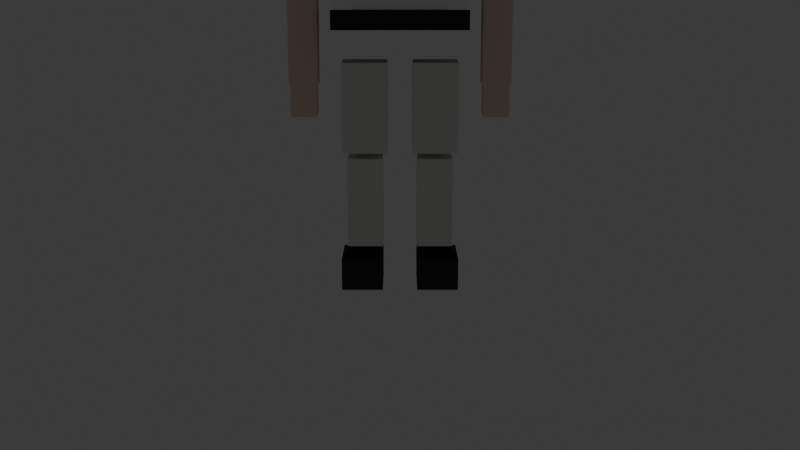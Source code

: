 # Source: karateguy.blend  (saved by Blender 5.1.30; exported with 4.5.12 LTS)
import bpy
from mathutils import Matrix  # noqa: F401  (used for matrix-valued properties, if any)

bpy.ops.wm.read_factory_settings(use_empty=True)
scene = bpy.context.scene
scene.name = 'Scene'

# ---- collections
col_karateguy = bpy.data.collections.new('KarateGuy'); scene.collection.children.link(col_karateguy)

# ---- materials (node trees are filled in below, after node groups)
mat_skin = bpy.data.materials.new('skin')
mat_hair = bpy.data.materials.new('hair')
mat_gi = bpy.data.materials.new('gi')
mat_black = bpy.data.materials.new('black')
mat_pants = bpy.data.materials.new('pants')

# ---- material node trees
mat_skin.use_nodes = True; mat_skin.node_tree.nodes.clear()
_N = mat_skin.node_tree.nodes; _L = mat_skin.node_tree.links
n0 = _N.new('ShaderNodeBsdfPrincipled'); n0.name = 'Principled BSDF'; n0.location = (-200, 100)
n0.inputs[0].default_value = (0.9, 0.7, 0.55, 1.0)
n0.inputs[2].default_value = 1.0
n1 = _N.new('ShaderNodeOutputMaterial'); n1.name = 'Material Output'; n1.location = (200, 100)
_L.new(n0.outputs[0], n1.inputs[0])
n1.is_active_output = True
mat_hair.use_nodes = True; mat_hair.node_tree.nodes.clear()
_N = mat_hair.node_tree.nodes; _L = mat_hair.node_tree.links
n0 = _N.new('ShaderNodeBsdfPrincipled'); n0.name = 'Principled BSDF'; n0.location = (-200, 100)
n0.inputs[0].default_value = (0.18, 0.1, 0.06, 1.0)
n0.inputs[2].default_value = 1.0
n0.inputs[13].default_value = 0.0
n1 = _N.new('ShaderNodeOutputMaterial'); n1.name = 'Material Output'; n1.location = (200, 100)
_L.new(n0.outputs[0], n1.inputs[0])
n1.is_active_output = True
mat_gi.use_nodes = True; mat_gi.node_tree.nodes.clear()
_N = mat_gi.node_tree.nodes; _L = mat_gi.node_tree.links
n0 = _N.new('ShaderNodeBsdfPrincipled'); n0.name = 'Principled BSDF'; n0.location = (-200, 100)
n0.inputs[0].default_value = (0.95, 0.95, 0.92, 1.0)
n0.inputs[2].default_value = 1.0
n0.inputs[13].default_value = 0.0
n1 = _N.new('ShaderNodeOutputMaterial'); n1.name = 'Material Output'; n1.location = (200, 100)
_L.new(n0.outputs[0], n1.inputs[0])
n1.is_active_output = True
mat_black.use_nodes = True; mat_black.node_tree.nodes.clear()
_N = mat_black.node_tree.nodes; _L = mat_black.node_tree.links
n0 = _N.new('ShaderNodeBsdfPrincipled'); n0.name = 'Principled BSDF'; n0.location = (-200, 100)
n0.inputs[0].default_value = (0.05, 0.05, 0.05, 1.0)
n0.inputs[2].default_value = 1.0
n0.inputs[13].default_value = 0.0
n1 = _N.new('ShaderNodeOutputMaterial'); n1.name = 'Material Output'; n1.location = (200, 100)
_L.new(n0.outputs[0], n1.inputs[0])
n1.is_active_output = True
mat_pants.use_nodes = True; mat_pants.node_tree.nodes.clear()
_N = mat_pants.node_tree.nodes; _L = mat_pants.node_tree.links
n0 = _N.new('ShaderNodeBsdfPrincipled'); n0.name = 'Principled BSDF'; n0.location = (-200, 100)
n0.inputs[0].default_value = (0.85, 0.85, 0.8, 1.0)
n0.inputs[2].default_value = 1.0
n0.inputs[13].default_value = 0.0
n1 = _N.new('ShaderNodeOutputMaterial'); n1.name = 'Material Output'; n1.location = (200, 100)
_L.new(n0.outputs[0], n1.inputs[0])
n1.is_active_output = True

# ---- world
world_world = bpy.data.worlds.new('World'); scene.world = world_world
world_world.use_nodes = True; world_world.node_tree.nodes.clear()
_N = world_world.node_tree.nodes; _L = world_world.node_tree.links
n0 = _N.new('ShaderNodeOutputWorld'); n0.name = 'World Output'; n0.location = (200, 100)
n1 = _N.new('ShaderNodeBackground'); n1.name = 'Background'; n1.location = (-200, 100)
n1.inputs[0].default_value = (0.05088, 0.05088, 0.05088, 1.0)
_L.new(n1.outputs[0], n0.inputs[0])
n0.is_active_output = True
world_world.color = (0.05088, 0.05088, 0.05088)
world_world.sun_shadow_jitter_overblur = 0.0

# ---- cameras
cam_camera_002 = bpy.data.cameras.new('Camera.002')

# ---- lights
light_sun_001 = bpy.data.lights.new('Sun.001', 'SUN')
light_sun_001.energy = 3.0

# ---- meshes
me_cube_018 = bpy.data.meshes.new('Cube.018')
me_cube_018.from_pydata([(-0.5, -0.5, -0.5), (-0.5, -0.5, 0.5), (-0.5, 0.5, -0.5), (-0.5, 0.5, 0.5), (0.5, -0.5, -0.5), (0.5, -0.5, 0.5), (0.5, 0.5, -0.5), (0.5, 0.5, 0.5)], [], [(0, 1, 3, 2), (2, 3, 7, 6), (6, 7, 5, 4), (4, 5, 1, 0), (2, 6, 4, 0), (7, 3, 1, 5)])
_uv = me_cube_018.uv_layers.new(name='UVMap')
_uv.uv.foreach_set('vector', [0.375, 0.0, 0.625, 0.0, 0.625, 0.25, 0.375, 0.25, 0.375, 0.25, 0.625, 0.25, 0.625, 0.5, 0.375, 0.5, 0.375, 0.5, 0.625, 0.5, 0.625, 0.75, 0.375, 0.75, 0.375, 0.75, 0.625, 0.75, 0.625, 1.0, 0.375, 1.0, 0.125, 0.5, 0.375, 0.5, 0.375, 0.75, 0.125, 0.75, 0.625, 0.5, 0.875, 0.5, 0.875, 0.75, 0.625, 0.75])
me_cube_018.materials.append(mat_skin)
me_cube_018.update()
me_cube_019 = bpy.data.meshes.new('Cube.019')
me_cube_019.from_pydata([(-0.5, -0.5, -0.5), (-0.5, -0.5, 0.5), (-0.5, 0.5, -0.5), (-0.5, 0.5, 0.5), (0.5, -0.5, -0.5), (0.5, -0.5, 0.5), (0.5, 0.5, -0.5), (0.5, 0.5, 0.5)], [], [(0, 1, 3, 2), (2, 3, 7, 6), (6, 7, 5, 4), (4, 5, 1, 0), (2, 6, 4, 0), (7, 3, 1, 5)])
_uv = me_cube_019.uv_layers.new(name='UVMap')
_uv.uv.foreach_set('vector', [0.375, 0.0, 0.625, 0.0, 0.625, 0.25, 0.375, 0.25, 0.375, 0.25, 0.625, 0.25, 0.625, 0.5, 0.375, 0.5, 0.375, 0.5, 0.625, 0.5, 0.625, 0.75, 0.375, 0.75, 0.375, 0.75, 0.625, 0.75, 0.625, 1.0, 0.375, 1.0, 0.125, 0.5, 0.375, 0.5, 0.375, 0.75, 0.125, 0.75, 0.625, 0.5, 0.875, 0.5, 0.875, 0.75, 0.625, 0.75])
me_cube_019.materials.append(mat_hair)
me_cube_019.update()
me_cube_020 = bpy.data.meshes.new('Cube.020')
me_cube_020.from_pydata([(-0.5, -0.5, -0.5), (-0.5, -0.5, 0.5), (-0.5, 0.5, -0.5), (-0.5, 0.5, 0.5), (0.5, -0.5, -0.5), (0.5, -0.5, 0.5), (0.5, 0.5, -0.5), (0.5, 0.5, 0.5)], [], [(0, 1, 3, 2), (2, 3, 7, 6), (6, 7, 5, 4), (4, 5, 1, 0), (2, 6, 4, 0), (7, 3, 1, 5)])
_uv = me_cube_020.uv_layers.new(name='UVMap')
_uv.uv.foreach_set('vector', [0.375, 0.0, 0.625, 0.0, 0.625, 0.25, 0.375, 0.25, 0.375, 0.25, 0.625, 0.25, 0.625, 0.5, 0.375, 0.5, 0.375, 0.5, 0.625, 0.5, 0.625, 0.75, 0.375, 0.75, 0.375, 0.75, 0.625, 0.75, 0.625, 1.0, 0.375, 1.0, 0.125, 0.5, 0.375, 0.5, 0.375, 0.75, 0.125, 0.75, 0.625, 0.5, 0.875, 0.5, 0.875, 0.75, 0.625, 0.75])
me_cube_020.materials.append(mat_skin)
me_cube_020.update()
me_cube_021 = bpy.data.meshes.new('Cube.021')
me_cube_021.from_pydata([(-0.5, -0.5, -0.5), (-0.5, -0.5, 0.5), (-0.5, 0.5, -0.5), (-0.5, 0.5, 0.5), (0.5, -0.5, -0.5), (0.5, -0.5, 0.5), (0.5, 0.5, -0.5), (0.5, 0.5, 0.5)], [], [(0, 1, 3, 2), (2, 3, 7, 6), (6, 7, 5, 4), (4, 5, 1, 0), (2, 6, 4, 0), (7, 3, 1, 5)])
_uv = me_cube_021.uv_layers.new(name='UVMap')
_uv.uv.foreach_set('vector', [0.375, 0.0, 0.625, 0.0, 0.625, 0.25, 0.375, 0.25, 0.375, 0.25, 0.625, 0.25, 0.625, 0.5, 0.375, 0.5, 0.375, 0.5, 0.625, 0.5, 0.625, 0.75, 0.375, 0.75, 0.375, 0.75, 0.625, 0.75, 0.625, 1.0, 0.375, 1.0, 0.125, 0.5, 0.375, 0.5, 0.375, 0.75, 0.125, 0.75, 0.625, 0.5, 0.875, 0.5, 0.875, 0.75, 0.625, 0.75])
me_cube_021.materials.append(mat_gi)
me_cube_021.update()
me_cube_022 = bpy.data.meshes.new('Cube.022')
me_cube_022.from_pydata([(-0.5, -0.5, -0.5), (-0.5, -0.5, 0.5), (-0.5, 0.5, -0.5), (-0.5, 0.5, 0.5), (0.5, -0.5, -0.5), (0.5, -0.5, 0.5), (0.5, 0.5, -0.5), (0.5, 0.5, 0.5)], [], [(0, 1, 3, 2), (2, 3, 7, 6), (6, 7, 5, 4), (4, 5, 1, 0), (2, 6, 4, 0), (7, 3, 1, 5)])
_uv = me_cube_022.uv_layers.new(name='UVMap')
_uv.uv.foreach_set('vector', [0.375, 0.0, 0.625, 0.0, 0.625, 0.25, 0.375, 0.25, 0.375, 0.25, 0.625, 0.25, 0.625, 0.5, 0.375, 0.5, 0.375, 0.5, 0.625, 0.5, 0.625, 0.75, 0.375, 0.75, 0.375, 0.75, 0.625, 0.75, 0.625, 1.0, 0.375, 1.0, 0.125, 0.5, 0.375, 0.5, 0.375, 0.75, 0.125, 0.75, 0.625, 0.5, 0.875, 0.5, 0.875, 0.75, 0.625, 0.75])
me_cube_022.materials.append(mat_black)
me_cube_022.update()
me_cube_023 = bpy.data.meshes.new('Cube.023')
me_cube_023.from_pydata([(-0.5, -0.5, -0.5), (-0.5, -0.5, 0.5), (-0.5, 0.5, -0.5), (-0.5, 0.5, 0.5), (0.5, -0.5, -0.5), (0.5, -0.5, 0.5), (0.5, 0.5, -0.5), (0.5, 0.5, 0.5)], [], [(0, 1, 3, 2), (2, 3, 7, 6), (6, 7, 5, 4), (4, 5, 1, 0), (2, 6, 4, 0), (7, 3, 1, 5)])
_uv = me_cube_023.uv_layers.new(name='UVMap')
_uv.uv.foreach_set('vector', [0.375, 0.0, 0.625, 0.0, 0.625, 0.25, 0.375, 0.25, 0.375, 0.25, 0.625, 0.25, 0.625, 0.5, 0.375, 0.5, 0.375, 0.5, 0.625, 0.5, 0.625, 0.75, 0.375, 0.75, 0.375, 0.75, 0.625, 0.75, 0.625, 1.0, 0.375, 1.0, 0.125, 0.5, 0.375, 0.5, 0.375, 0.75, 0.125, 0.75, 0.625, 0.5, 0.875, 0.5, 0.875, 0.75, 0.625, 0.75])
me_cube_023.materials.append(mat_gi)
me_cube_023.update()
me_cube_024 = bpy.data.meshes.new('Cube.024')
me_cube_024.from_pydata([(-0.5, -0.5, -0.5), (-0.5, -0.5, 0.5), (-0.5, 0.5, -0.5), (-0.5, 0.5, 0.5), (0.5, -0.5, -0.5), (0.5, -0.5, 0.5), (0.5, 0.5, -0.5), (0.5, 0.5, 0.5)], [], [(0, 1, 3, 2), (2, 3, 7, 6), (6, 7, 5, 4), (4, 5, 1, 0), (2, 6, 4, 0), (7, 3, 1, 5)])
_uv = me_cube_024.uv_layers.new(name='UVMap')
_uv.uv.foreach_set('vector', [0.375, 0.0, 0.625, 0.0, 0.625, 0.25, 0.375, 0.25, 0.375, 0.25, 0.625, 0.25, 0.625, 0.5, 0.375, 0.5, 0.375, 0.5, 0.625, 0.5, 0.625, 0.75, 0.375, 0.75, 0.375, 0.75, 0.625, 0.75, 0.625, 1.0, 0.375, 1.0, 0.125, 0.5, 0.375, 0.5, 0.375, 0.75, 0.125, 0.75, 0.625, 0.5, 0.875, 0.5, 0.875, 0.75, 0.625, 0.75])
me_cube_024.materials.append(mat_gi)
me_cube_024.update()
me_cube_025 = bpy.data.meshes.new('Cube.025')
me_cube_025.from_pydata([(-0.5, -0.5, -0.5), (-0.5, -0.5, 0.5), (-0.5, 0.5, -0.5), (-0.5, 0.5, 0.5), (0.5, -0.5, -0.5), (0.5, -0.5, 0.5), (0.5, 0.5, -0.5), (0.5, 0.5, 0.5)], [], [(0, 1, 3, 2), (2, 3, 7, 6), (6, 7, 5, 4), (4, 5, 1, 0), (2, 6, 4, 0), (7, 3, 1, 5)])
_uv = me_cube_025.uv_layers.new(name='UVMap')
_uv.uv.foreach_set('vector', [0.375, 0.0, 0.625, 0.0, 0.625, 0.25, 0.375, 0.25, 0.375, 0.25, 0.625, 0.25, 0.625, 0.5, 0.375, 0.5, 0.375, 0.5, 0.625, 0.5, 0.625, 0.75, 0.375, 0.75, 0.375, 0.75, 0.625, 0.75, 0.625, 1.0, 0.375, 1.0, 0.125, 0.5, 0.375, 0.5, 0.375, 0.75, 0.125, 0.75, 0.625, 0.5, 0.875, 0.5, 0.875, 0.75, 0.625, 0.75])
me_cube_025.materials.append(mat_skin)
me_cube_025.update()
me_cube_026 = bpy.data.meshes.new('Cube.026')
me_cube_026.from_pydata([(-0.5, -0.5, -0.5), (-0.5, -0.5, 0.5), (-0.5, 0.5, -0.5), (-0.5, 0.5, 0.5), (0.5, -0.5, -0.5), (0.5, -0.5, 0.5), (0.5, 0.5, -0.5), (0.5, 0.5, 0.5)], [], [(0, 1, 3, 2), (2, 3, 7, 6), (6, 7, 5, 4), (4, 5, 1, 0), (2, 6, 4, 0), (7, 3, 1, 5)])
_uv = me_cube_026.uv_layers.new(name='UVMap')
_uv.uv.foreach_set('vector', [0.375, 0.0, 0.625, 0.0, 0.625, 0.25, 0.375, 0.25, 0.375, 0.25, 0.625, 0.25, 0.625, 0.5, 0.375, 0.5, 0.375, 0.5, 0.625, 0.5, 0.625, 0.75, 0.375, 0.75, 0.375, 0.75, 0.625, 0.75, 0.625, 1.0, 0.375, 1.0, 0.125, 0.5, 0.375, 0.5, 0.375, 0.75, 0.125, 0.75, 0.625, 0.5, 0.875, 0.5, 0.875, 0.75, 0.625, 0.75])
me_cube_026.materials.append(mat_skin)
me_cube_026.update()
me_cube_027 = bpy.data.meshes.new('Cube.027')
me_cube_027.from_pydata([(-0.5, -0.5, -0.5), (-0.5, -0.5, 0.5), (-0.5, 0.5, -0.5), (-0.5, 0.5, 0.5), (0.5, -0.5, -0.5), (0.5, -0.5, 0.5), (0.5, 0.5, -0.5), (0.5, 0.5, 0.5)], [], [(0, 1, 3, 2), (2, 3, 7, 6), (6, 7, 5, 4), (4, 5, 1, 0), (2, 6, 4, 0), (7, 3, 1, 5)])
_uv = me_cube_027.uv_layers.new(name='UVMap')
_uv.uv.foreach_set('vector', [0.375, 0.0, 0.625, 0.0, 0.625, 0.25, 0.375, 0.25, 0.375, 0.25, 0.625, 0.25, 0.625, 0.5, 0.375, 0.5, 0.375, 0.5, 0.625, 0.5, 0.625, 0.75, 0.375, 0.75, 0.375, 0.75, 0.625, 0.75, 0.625, 1.0, 0.375, 1.0, 0.125, 0.5, 0.375, 0.5, 0.375, 0.75, 0.125, 0.75, 0.625, 0.5, 0.875, 0.5, 0.875, 0.75, 0.625, 0.75])
me_cube_027.materials.append(mat_skin)
me_cube_027.update()
me_cube_028 = bpy.data.meshes.new('Cube.028')
me_cube_028.from_pydata([(-0.5, -0.5, -0.5), (-0.5, -0.5, 0.5), (-0.5, 0.5, -0.5), (-0.5, 0.5, 0.5), (0.5, -0.5, -0.5), (0.5, -0.5, 0.5), (0.5, 0.5, -0.5), (0.5, 0.5, 0.5)], [], [(0, 1, 3, 2), (2, 3, 7, 6), (6, 7, 5, 4), (4, 5, 1, 0), (2, 6, 4, 0), (7, 3, 1, 5)])
_uv = me_cube_028.uv_layers.new(name='UVMap')
_uv.uv.foreach_set('vector', [0.375, 0.0, 0.625, 0.0, 0.625, 0.25, 0.375, 0.25, 0.375, 0.25, 0.625, 0.25, 0.625, 0.5, 0.375, 0.5, 0.375, 0.5, 0.625, 0.5, 0.625, 0.75, 0.375, 0.75, 0.375, 0.75, 0.625, 0.75, 0.625, 1.0, 0.375, 1.0, 0.125, 0.5, 0.375, 0.5, 0.375, 0.75, 0.125, 0.75, 0.625, 0.5, 0.875, 0.5, 0.875, 0.75, 0.625, 0.75])
me_cube_028.materials.append(mat_skin)
me_cube_028.update()
me_cube_029 = bpy.data.meshes.new('Cube.029')
me_cube_029.from_pydata([(-0.5, -0.5, -0.5), (-0.5, -0.5, 0.5), (-0.5, 0.5, -0.5), (-0.5, 0.5, 0.5), (0.5, -0.5, -0.5), (0.5, -0.5, 0.5), (0.5, 0.5, -0.5), (0.5, 0.5, 0.5)], [], [(0, 1, 3, 2), (2, 3, 7, 6), (6, 7, 5, 4), (4, 5, 1, 0), (2, 6, 4, 0), (7, 3, 1, 5)])
_uv = me_cube_029.uv_layers.new(name='UVMap')
_uv.uv.foreach_set('vector', [0.375, 0.0, 0.625, 0.0, 0.625, 0.25, 0.375, 0.25, 0.375, 0.25, 0.625, 0.25, 0.625, 0.5, 0.375, 0.5, 0.375, 0.5, 0.625, 0.5, 0.625, 0.75, 0.375, 0.75, 0.375, 0.75, 0.625, 0.75, 0.625, 1.0, 0.375, 1.0, 0.125, 0.5, 0.375, 0.5, 0.375, 0.75, 0.125, 0.75, 0.625, 0.5, 0.875, 0.5, 0.875, 0.75, 0.625, 0.75])
me_cube_029.materials.append(mat_pants)
me_cube_029.update()
me_cube_030 = bpy.data.meshes.new('Cube.030')
me_cube_030.from_pydata([(-0.5, -0.5, -0.5), (-0.5, -0.5, 0.5), (-0.5, 0.5, -0.5), (-0.5, 0.5, 0.5), (0.5, -0.5, -0.5), (0.5, -0.5, 0.5), (0.5, 0.5, -0.5), (0.5, 0.5, 0.5)], [], [(0, 1, 3, 2), (2, 3, 7, 6), (6, 7, 5, 4), (4, 5, 1, 0), (2, 6, 4, 0), (7, 3, 1, 5)])
_uv = me_cube_030.uv_layers.new(name='UVMap')
_uv.uv.foreach_set('vector', [0.375, 0.0, 0.625, 0.0, 0.625, 0.25, 0.375, 0.25, 0.375, 0.25, 0.625, 0.25, 0.625, 0.5, 0.375, 0.5, 0.375, 0.5, 0.625, 0.5, 0.625, 0.75, 0.375, 0.75, 0.375, 0.75, 0.625, 0.75, 0.625, 1.0, 0.375, 1.0, 0.125, 0.5, 0.375, 0.5, 0.375, 0.75, 0.125, 0.75, 0.625, 0.5, 0.875, 0.5, 0.875, 0.75, 0.625, 0.75])
me_cube_030.materials.append(mat_pants)
me_cube_030.update()
me_cube_031 = bpy.data.meshes.new('Cube.031')
me_cube_031.from_pydata([(-0.5, -0.5, -0.5), (-0.5, -0.5, 0.5), (-0.5, 0.5, -0.5), (-0.5, 0.5, 0.5), (0.5, -0.5, -0.5), (0.5, -0.5, 0.5), (0.5, 0.5, -0.5), (0.5, 0.5, 0.5)], [], [(0, 1, 3, 2), (2, 3, 7, 6), (6, 7, 5, 4), (4, 5, 1, 0), (2, 6, 4, 0), (7, 3, 1, 5)])
_uv = me_cube_031.uv_layers.new(name='UVMap')
_uv.uv.foreach_set('vector', [0.375, 0.0, 0.625, 0.0, 0.625, 0.25, 0.375, 0.25, 0.375, 0.25, 0.625, 0.25, 0.625, 0.5, 0.375, 0.5, 0.375, 0.5, 0.625, 0.5, 0.625, 0.75, 0.375, 0.75, 0.375, 0.75, 0.625, 0.75, 0.625, 1.0, 0.375, 1.0, 0.125, 0.5, 0.375, 0.5, 0.375, 0.75, 0.125, 0.75, 0.625, 0.5, 0.875, 0.5, 0.875, 0.75, 0.625, 0.75])
me_cube_031.materials.append(mat_pants)
me_cube_031.update()
me_cube_032 = bpy.data.meshes.new('Cube.032')
me_cube_032.from_pydata([(-0.5, -0.5, -0.5), (-0.5, -0.5, 0.5), (-0.5, 0.5, -0.5), (-0.5, 0.5, 0.5), (0.5, -0.5, -0.5), (0.5, -0.5, 0.5), (0.5, 0.5, -0.5), (0.5, 0.5, 0.5)], [], [(0, 1, 3, 2), (2, 3, 7, 6), (6, 7, 5, 4), (4, 5, 1, 0), (2, 6, 4, 0), (7, 3, 1, 5)])
_uv = me_cube_032.uv_layers.new(name='UVMap')
_uv.uv.foreach_set('vector', [0.375, 0.0, 0.625, 0.0, 0.625, 0.25, 0.375, 0.25, 0.375, 0.25, 0.625, 0.25, 0.625, 0.5, 0.375, 0.5, 0.375, 0.5, 0.625, 0.5, 0.625, 0.75, 0.375, 0.75, 0.375, 0.75, 0.625, 0.75, 0.625, 1.0, 0.375, 1.0, 0.125, 0.5, 0.375, 0.5, 0.375, 0.75, 0.125, 0.75, 0.625, 0.5, 0.875, 0.5, 0.875, 0.75, 0.625, 0.75])
me_cube_032.materials.append(mat_pants)
me_cube_032.update()
me_cube_033 = bpy.data.meshes.new('Cube.033')
me_cube_033.from_pydata([(-0.5, -0.5, -0.5), (-0.5, -0.5, 0.5), (-0.5, 0.5, -0.5), (-0.5, 0.5, 0.5), (0.5, -0.5, -0.5), (0.5, -0.5, 0.5), (0.5, 0.5, -0.5), (0.5, 0.5, 0.5)], [], [(0, 1, 3, 2), (2, 3, 7, 6), (6, 7, 5, 4), (4, 5, 1, 0), (2, 6, 4, 0), (7, 3, 1, 5)])
_uv = me_cube_033.uv_layers.new(name='UVMap')
_uv.uv.foreach_set('vector', [0.375, 0.0, 0.625, 0.0, 0.625, 0.25, 0.375, 0.25, 0.375, 0.25, 0.625, 0.25, 0.625, 0.5, 0.375, 0.5, 0.375, 0.5, 0.625, 0.5, 0.625, 0.75, 0.375, 0.75, 0.375, 0.75, 0.625, 0.75, 0.625, 1.0, 0.375, 1.0, 0.125, 0.5, 0.375, 0.5, 0.375, 0.75, 0.125, 0.75, 0.625, 0.5, 0.875, 0.5, 0.875, 0.75, 0.625, 0.75])
me_cube_033.materials.append(mat_black)
me_cube_033.update()
me_cube_034 = bpy.data.meshes.new('Cube.034')
me_cube_034.from_pydata([(-0.5, -0.5, -0.5), (-0.5, -0.5, 0.5), (-0.5, 0.5, -0.5), (-0.5, 0.5, 0.5), (0.5, -0.5, -0.5), (0.5, -0.5, 0.5), (0.5, 0.5, -0.5), (0.5, 0.5, 0.5)], [], [(0, 1, 3, 2), (2, 3, 7, 6), (6, 7, 5, 4), (4, 5, 1, 0), (2, 6, 4, 0), (7, 3, 1, 5)])
_uv = me_cube_034.uv_layers.new(name='UVMap')
_uv.uv.foreach_set('vector', [0.375, 0.0, 0.625, 0.0, 0.625, 0.25, 0.375, 0.25, 0.375, 0.25, 0.625, 0.25, 0.625, 0.5, 0.375, 0.5, 0.375, 0.5, 0.625, 0.5, 0.625, 0.75, 0.375, 0.75, 0.375, 0.75, 0.625, 0.75, 0.625, 1.0, 0.375, 1.0, 0.125, 0.5, 0.375, 0.5, 0.375, 0.75, 0.125, 0.75, 0.625, 0.5, 0.875, 0.5, 0.875, 0.75, 0.625, 0.75])
me_cube_034.materials.append(mat_black)
me_cube_034.update()

# ---- objects
ob_camera = bpy.data.objects.new('Camera', cam_camera_002)
ob_sun = bpy.data.objects.new('Sun', light_sun_001)
ob_head = bpy.data.objects.new('head', me_cube_018)
ob_hair = bpy.data.objects.new('hair', me_cube_019)
ob_neck = bpy.data.objects.new('neck', me_cube_020)
ob_torso = bpy.data.objects.new('torso', me_cube_021)
ob_belt = bpy.data.objects.new('belt', me_cube_022)
ob_upper_arm_l = bpy.data.objects.new('upper_arm_L', me_cube_023)
ob_upper_arm_r = bpy.data.objects.new('upper_arm_R', me_cube_024)
ob_forearm_l = bpy.data.objects.new('forearm_L', me_cube_025)
ob_forearm_r = bpy.data.objects.new('forearm_R', me_cube_026)
ob_hand_l = bpy.data.objects.new('hand_L', me_cube_027)
ob_hand_r = bpy.data.objects.new('hand_R', me_cube_028)
ob_thigh_l = bpy.data.objects.new('thigh_L', me_cube_029)
ob_thigh_r = bpy.data.objects.new('thigh_R', me_cube_030)
ob_shin_l = bpy.data.objects.new('shin_L', me_cube_031)
ob_shin_r = bpy.data.objects.new('shin_R', me_cube_032)
ob_shoe_l = bpy.data.objects.new('shoe_L', me_cube_033)
ob_shoe_r = bpy.data.objects.new('shoe_R', me_cube_034)
ob_karateguy_root = bpy.data.objects.new('KarateGuy_Root', None)

# ---- transforms, parenting, visibility, modifiers, constraints
ob_camera.location = (0.0, -3.5, 1.0)
ob_camera.rotation_euler = (1.35, 0.0, 0.0)
ob_sun.location = (2.0, -2.0, 4.0)
ob_head.parent = ob_karateguy_root
ob_head.location = (0.0, 0.0, 1.52)
ob_head.scale = (0.28, 0.25, 0.28)
ob_hair.parent = ob_karateguy_root
ob_hair.location = (0.0, 0.0, 1.68)
ob_hair.scale = (0.29, 0.26, 0.12)
ob_neck.parent = ob_karateguy_root
ob_neck.location = (0.0, 0.0, 1.33)
ob_neck.scale = (0.1, 0.1, 0.1)
ob_torso.parent = ob_karateguy_root
ob_torso.location = (0.0, 0.0, 1.07)
ob_torso.scale = (0.4, 0.22, 0.38)
ob_belt.parent = ob_karateguy_root
ob_belt.location = (0.0, 0.0, 0.87)
ob_belt.scale = (0.42, 0.23, 0.06)
ob_upper_arm_l.parent = ob_karateguy_root
ob_upper_arm_l.location = (0.3, 0.0, 1.1)
ob_upper_arm_l.scale = (0.1, 0.1, 0.32)
ob_upper_arm_r.parent = ob_karateguy_root
ob_upper_arm_r.location = (-0.3, 0.0, 1.1)
ob_upper_arm_r.scale = (0.1, 0.1, 0.32)
ob_forearm_l.parent = ob_karateguy_root
ob_forearm_l.location = (0.3, 0.0, 0.8)
ob_forearm_l.scale = (0.09, 0.09, 0.26)
ob_forearm_r.parent = ob_karateguy_root
ob_forearm_r.location = (-0.3, 0.0, 0.8)
ob_forearm_r.scale = (0.09, 0.09, 0.26)
ob_hand_l.parent = ob_karateguy_root
ob_hand_l.location = (0.3, 0.0, 0.62)
ob_hand_l.scale = (0.08, 0.09, 0.1)
ob_hand_r.parent = ob_karateguy_root
ob_hand_r.location = (-0.3, 0.0, 0.62)
ob_hand_r.scale = (0.08, 0.09, 0.1)
ob_thigh_l.parent = ob_karateguy_root
ob_thigh_l.location = (0.11, 0.0, 0.6)
ob_thigh_l.scale = (0.14, 0.16, 0.28)
ob_thigh_r.parent = ob_karateguy_root
ob_thigh_r.location = (-0.11, 0.0, 0.6)
ob_thigh_r.scale = (0.14, 0.16, 0.28)
ob_shin_l.parent = ob_karateguy_root
ob_shin_l.location = (0.11, 0.0, 0.3)
ob_shin_l.scale = (0.11, 0.13, 0.28)
ob_shin_r.parent = ob_karateguy_root
ob_shin_r.location = (-0.11, 0.0, 0.3)
ob_shin_r.scale = (0.11, 0.13, 0.28)
ob_shoe_l.parent = ob_karateguy_root
ob_shoe_l.location = (0.12, 0.02, 0.07)
ob_shoe_l.scale = (0.13, 0.2, 0.1)
ob_shoe_r.parent = ob_karateguy_root
ob_shoe_r.location = (-0.12, 0.02, 0.07)
ob_shoe_r.scale = (0.13, 0.2, 0.1)
ob_karateguy_root.location = (0.0, 0.0, 0.0)

# ---- collection membership
scene.collection.objects.link(ob_camera)
scene.collection.objects.link(ob_sun)
col_karateguy.objects.link(ob_head)
col_karateguy.objects.link(ob_hair)
col_karateguy.objects.link(ob_neck)
col_karateguy.objects.link(ob_torso)
col_karateguy.objects.link(ob_belt)
col_karateguy.objects.link(ob_upper_arm_l)
col_karateguy.objects.link(ob_upper_arm_r)
col_karateguy.objects.link(ob_forearm_l)
col_karateguy.objects.link(ob_forearm_r)
col_karateguy.objects.link(ob_hand_l)
col_karateguy.objects.link(ob_hand_r)
col_karateguy.objects.link(ob_thigh_l)
col_karateguy.objects.link(ob_thigh_r)
col_karateguy.objects.link(ob_shin_l)
col_karateguy.objects.link(ob_shin_r)
col_karateguy.objects.link(ob_shoe_l)
col_karateguy.objects.link(ob_shoe_r)
col_karateguy.objects.link(ob_karateguy_root)

# ---- scene / render settings (as saved in the file)
scene.camera = ob_camera
scene.frame_start = 1; scene.frame_end = 250; scene.frame_set(1)
scene.render.engine = 'BLENDER_EEVEE_NEXT'
scene.render.bake_bias = 0.0
scene.render.bake_samples = 0
scene.cycles.sampling_pattern = 'TABULATED_SOBOL'
scene.eevee.use_volume_custom_range = False
bpy.context.view_layer.update()

